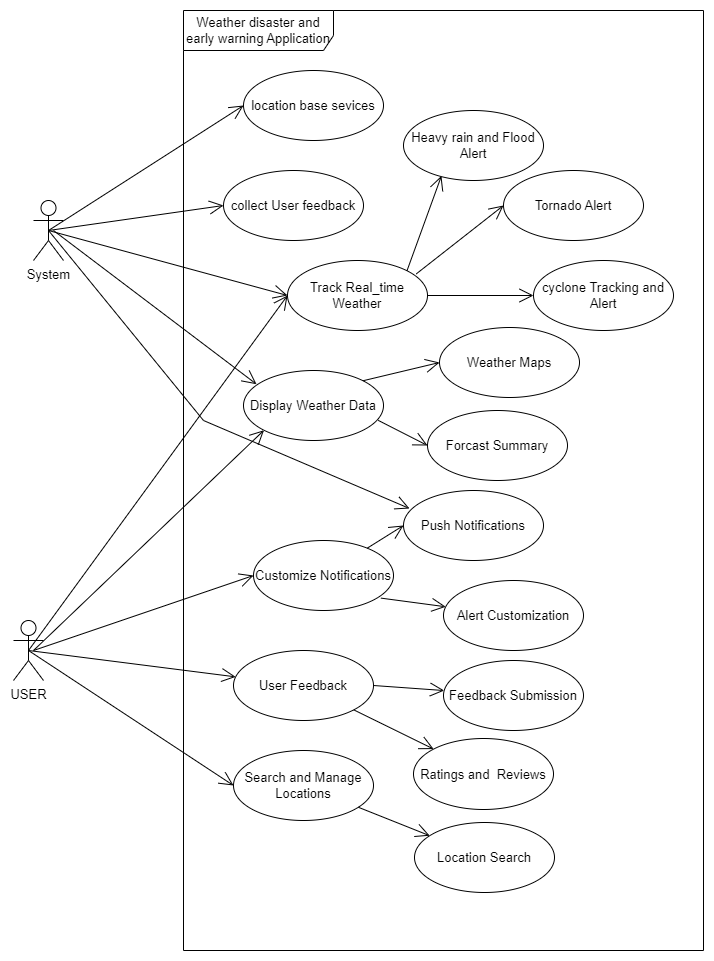

The diagram above was exported from draw.io. Its source (the exported page's mxGraphModel, read from the mxfile embedded in the PNG):
<mxGraphModel dx="1246" dy="533" grid="1" gridSize="10" guides="1" tooltips="1" connect="1" arrows="1" fold="1" page="1" pageScale="1" pageWidth="850" pageHeight="1100" background="none" math="0" shadow="0">
  <root>
    <mxCell id="0" />
    <mxCell id="1" parent="0" />
    <mxCell id="eQcGO-LUv8pcFXU1kH2P-28" style="edgeStyle=orthogonalEdgeStyle;rounded=0;orthogonalLoop=1;jettySize=auto;html=1;labelBackgroundColor=none;fontColor=default;fontSize=13;" parent="1" edge="1">
      <mxGeometry relative="1" as="geometry">
        <mxPoint x="530" y="140" as="targetPoint" />
        <mxPoint x="530" y="140" as="sourcePoint" />
      </mxGeometry>
    </mxCell>
    <mxCell id="eQcGO-LUv8pcFXU1kH2P-1" value="Weather disaster and early warning Application" style="shape=umlFrame;whiteSpace=wrap;html=1;pointerEvents=0;width=150;height=40;labelBackgroundColor=none;rounded=0;fontSize=13;" parent="1" vertex="1">
      <mxGeometry x="270" y="130" width="520" height="940" as="geometry" />
    </mxCell>
    <mxCell id="eQcGO-LUv8pcFXU1kH2P-8" value="System" style="shape=umlActor;verticalLabelPosition=bottom;verticalAlign=top;html=1;labelBackgroundColor=none;rounded=0;fontSize=13;" parent="1" vertex="1">
      <mxGeometry x="120" y="320" width="30" height="60" as="geometry" />
    </mxCell>
    <mxCell id="eQcGO-LUv8pcFXU1kH2P-9" value="USER" style="shape=umlActor;verticalLabelPosition=bottom;verticalAlign=top;html=1;labelBackgroundColor=none;rounded=0;fontSize=13;" parent="1" vertex="1">
      <mxGeometry x="100" y="740" width="30" height="60" as="geometry" />
    </mxCell>
    <mxCell id="eQcGO-LUv8pcFXU1kH2P-10" value="location base sevices" style="ellipse;whiteSpace=wrap;html=1;labelBackgroundColor=none;rounded=0;fontSize=13;" parent="1" vertex="1">
      <mxGeometry x="330" y="190" width="140" height="70" as="geometry" />
    </mxCell>
    <mxCell id="eQcGO-LUv8pcFXU1kH2P-11" value="collect User feedback" style="ellipse;whiteSpace=wrap;html=1;labelBackgroundColor=none;rounded=0;fontSize=13;" parent="1" vertex="1">
      <mxGeometry x="310" y="290" width="140" height="70" as="geometry" />
    </mxCell>
    <mxCell id="eQcGO-LUv8pcFXU1kH2P-12" value="Display Weather Data" style="ellipse;whiteSpace=wrap;html=1;labelBackgroundColor=none;rounded=0;fontSize=13;" parent="1" vertex="1">
      <mxGeometry x="330" y="490" width="140" height="70" as="geometry" />
    </mxCell>
    <mxCell id="eQcGO-LUv8pcFXU1kH2P-14" value="Track Real_time Weather" style="ellipse;whiteSpace=wrap;html=1;labelBackgroundColor=none;rounded=0;fontSize=13;" parent="1" vertex="1">
      <mxGeometry x="374" y="380" width="140" height="70" as="geometry" />
    </mxCell>
    <mxCell id="eQcGO-LUv8pcFXU1kH2P-15" value="Customize Notifications" style="ellipse;whiteSpace=wrap;html=1;labelBackgroundColor=none;rounded=0;fontSize=13;" parent="1" vertex="1">
      <mxGeometry x="340" y="660" width="140" height="70" as="geometry" />
    </mxCell>
    <mxCell id="eQcGO-LUv8pcFXU1kH2P-16" value="User Feedback" style="ellipse;whiteSpace=wrap;html=1;labelBackgroundColor=none;rounded=0;fontSize=13;" parent="1" vertex="1">
      <mxGeometry x="320" y="770" width="140" height="70" as="geometry" />
    </mxCell>
    <mxCell id="eQcGO-LUv8pcFXU1kH2P-17" value="Search and Manage Locations" style="ellipse;whiteSpace=wrap;html=1;labelBackgroundColor=none;rounded=0;fontSize=13;" parent="1" vertex="1">
      <mxGeometry x="320" y="870" width="140" height="70" as="geometry" />
    </mxCell>
    <mxCell id="eQcGO-LUv8pcFXU1kH2P-18" value="Weather Maps" style="ellipse;whiteSpace=wrap;html=1;labelBackgroundColor=none;rounded=0;fontSize=13;" parent="1" vertex="1">
      <mxGeometry x="526" y="447" width="140" height="70" as="geometry" />
    </mxCell>
    <mxCell id="eQcGO-LUv8pcFXU1kH2P-19" value="cyclone Tracking and Alert" style="ellipse;whiteSpace=wrap;html=1;labelBackgroundColor=none;rounded=0;fontSize=13;" parent="1" vertex="1">
      <mxGeometry x="620" y="380" width="140" height="70" as="geometry" />
    </mxCell>
    <mxCell id="eQcGO-LUv8pcFXU1kH2P-20" value="Heavy rain and Flood Alert" style="ellipse;whiteSpace=wrap;html=1;labelBackgroundColor=none;rounded=0;fontSize=13;" parent="1" vertex="1">
      <mxGeometry x="490" y="230" width="140" height="70" as="geometry" />
    </mxCell>
    <mxCell id="eQcGO-LUv8pcFXU1kH2P-21" value="Tornado Alert" style="ellipse;whiteSpace=wrap;html=1;labelBackgroundColor=none;rounded=0;fontSize=13;" parent="1" vertex="1">
      <mxGeometry x="590" y="290" width="140" height="70" as="geometry" />
    </mxCell>
    <mxCell id="eQcGO-LUv8pcFXU1kH2P-22" value="Forcast Summary" style="ellipse;whiteSpace=wrap;html=1;labelBackgroundColor=none;rounded=0;fontSize=13;" parent="1" vertex="1">
      <mxGeometry x="514" y="530" width="140" height="70" as="geometry" />
    </mxCell>
    <mxCell id="eQcGO-LUv8pcFXU1kH2P-23" value="Push Notifications" style="ellipse;whiteSpace=wrap;html=1;labelBackgroundColor=none;rounded=0;fontSize=13;" parent="1" vertex="1">
      <mxGeometry x="490" y="610" width="140" height="70" as="geometry" />
    </mxCell>
    <mxCell id="eQcGO-LUv8pcFXU1kH2P-24" value="Alert Customization" style="ellipse;whiteSpace=wrap;html=1;labelBackgroundColor=none;rounded=0;fontSize=13;" parent="1" vertex="1">
      <mxGeometry x="530" y="700" width="140" height="70" as="geometry" />
    </mxCell>
    <mxCell id="eQcGO-LUv8pcFXU1kH2P-26" value="Feedback Submission" style="ellipse;whiteSpace=wrap;html=1;labelBackgroundColor=none;rounded=0;fontSize=13;" parent="1" vertex="1">
      <mxGeometry x="530" y="780" width="140" height="70" as="geometry" />
    </mxCell>
    <mxCell id="eQcGO-LUv8pcFXU1kH2P-27" value="Ratings and&amp;nbsp; Reviews" style="ellipse;whiteSpace=wrap;html=1;labelBackgroundColor=none;rounded=0;fontSize=13;" parent="1" vertex="1">
      <mxGeometry x="500" y="858" width="140" height="71" as="geometry" />
    </mxCell>
    <mxCell id="eQcGO-LUv8pcFXU1kH2P-29" value="Location Search" style="ellipse;whiteSpace=wrap;html=1;labelBackgroundColor=none;rounded=0;fontSize=13;" parent="1" vertex="1">
      <mxGeometry x="501" y="942" width="140" height="70" as="geometry" />
    </mxCell>
    <mxCell id="eQcGO-LUv8pcFXU1kH2P-32" value="" style="endArrow=open;endFill=1;endSize=12;html=1;rounded=0;entryX=0;entryY=0.5;entryDx=0;entryDy=0;labelBackgroundColor=none;fontColor=default;exitX=0.5;exitY=0.5;exitDx=0;exitDy=0;exitPerimeter=0;fontSize=13;" parent="1" source="eQcGO-LUv8pcFXU1kH2P-8" target="eQcGO-LUv8pcFXU1kH2P-11" edge="1">
      <mxGeometry width="160" relative="1" as="geometry">
        <mxPoint x="140" y="350" as="sourcePoint" />
        <mxPoint x="300" y="360" as="targetPoint" />
      </mxGeometry>
    </mxCell>
    <mxCell id="eQcGO-LUv8pcFXU1kH2P-33" value="" style="endArrow=open;endFill=1;endSize=12;html=1;rounded=0;entryX=0;entryY=0.5;entryDx=0;entryDy=0;labelBackgroundColor=none;fontColor=default;fontSize=13;" parent="1" target="eQcGO-LUv8pcFXU1kH2P-10" edge="1">
      <mxGeometry width="160" relative="1" as="geometry">
        <mxPoint x="135" y="350" as="sourcePoint" />
        <mxPoint x="410" y="330" as="targetPoint" />
      </mxGeometry>
    </mxCell>
    <mxCell id="eQcGO-LUv8pcFXU1kH2P-36" value="" style="endArrow=open;endFill=1;endSize=12;html=1;rounded=0;labelBackgroundColor=none;fontColor=default;entryX=0;entryY=0.5;entryDx=0;entryDy=0;exitX=0.5;exitY=0.5;exitDx=0;exitDy=0;exitPerimeter=0;fontSize=13;" parent="1" source="eQcGO-LUv8pcFXU1kH2P-8" target="eQcGO-LUv8pcFXU1kH2P-14" edge="1">
      <mxGeometry width="160" relative="1" as="geometry">
        <mxPoint x="160" y="370" as="sourcePoint" />
        <mxPoint x="390" y="480" as="targetPoint" />
      </mxGeometry>
    </mxCell>
    <mxCell id="eQcGO-LUv8pcFXU1kH2P-37" value="" style="endArrow=open;endFill=1;endSize=12;html=1;rounded=0;exitX=0.5;exitY=0.5;exitDx=0;exitDy=0;exitPerimeter=0;labelBackgroundColor=none;fontColor=default;fontSize=13;" parent="1" source="eQcGO-LUv8pcFXU1kH2P-8" edge="1">
      <mxGeometry width="160" relative="1" as="geometry">
        <mxPoint x="130" y="410" as="sourcePoint" />
        <mxPoint x="496" y="628" as="targetPoint" />
        <Array as="points">
          <mxPoint x="290" y="540" />
        </Array>
      </mxGeometry>
    </mxCell>
    <mxCell id="eQcGO-LUv8pcFXU1kH2P-38" value="" style="endArrow=open;endFill=1;endSize=12;html=1;rounded=0;labelBackgroundColor=none;fontColor=default;entryX=0.093;entryY=0.196;entryDx=0;entryDy=0;entryPerimeter=0;fontSize=13;" parent="1" target="eQcGO-LUv8pcFXU1kH2P-12" edge="1">
      <mxGeometry width="160" relative="1" as="geometry">
        <mxPoint x="140" y="350" as="sourcePoint" />
        <mxPoint x="330" y="580" as="targetPoint" />
      </mxGeometry>
    </mxCell>
    <mxCell id="eQcGO-LUv8pcFXU1kH2P-39" value="" style="endArrow=open;endFill=1;endSize=12;html=1;rounded=0;entryX=0.271;entryY=0.934;entryDx=0;entryDy=0;exitX=1;exitY=0;exitDx=0;exitDy=0;labelBackgroundColor=none;fontColor=default;entryPerimeter=0;fontSize=13;" parent="1" source="eQcGO-LUv8pcFXU1kH2P-14" target="eQcGO-LUv8pcFXU1kH2P-20" edge="1">
      <mxGeometry width="160" relative="1" as="geometry">
        <mxPoint x="450" y="260" as="sourcePoint" />
        <mxPoint x="610" y="260" as="targetPoint" />
      </mxGeometry>
    </mxCell>
    <mxCell id="eQcGO-LUv8pcFXU1kH2P-40" value="" style="endArrow=open;endFill=1;endSize=12;html=1;rounded=0;entryX=0;entryY=0.5;entryDx=0;entryDy=0;labelBackgroundColor=none;fontColor=default;exitX=0.92;exitY=0.191;exitDx=0;exitDy=0;exitPerimeter=0;fontSize=13;" parent="1" source="eQcGO-LUv8pcFXU1kH2P-14" target="eQcGO-LUv8pcFXU1kH2P-21" edge="1">
      <mxGeometry width="160" relative="1" as="geometry">
        <mxPoint x="490" y="340" as="sourcePoint" />
        <mxPoint x="650" y="340" as="targetPoint" />
      </mxGeometry>
    </mxCell>
    <mxCell id="eQcGO-LUv8pcFXU1kH2P-41" value="" style="endArrow=open;endFill=1;endSize=12;html=1;rounded=0;entryX=0;entryY=0.5;entryDx=0;entryDy=0;labelBackgroundColor=none;fontColor=default;fontSize=13;" parent="1" source="eQcGO-LUv8pcFXU1kH2P-14" target="eQcGO-LUv8pcFXU1kH2P-19" edge="1">
      <mxGeometry width="160" relative="1" as="geometry">
        <mxPoint x="514" y="461" as="sourcePoint" />
        <mxPoint x="674" y="461" as="targetPoint" />
      </mxGeometry>
    </mxCell>
    <mxCell id="eQcGO-LUv8pcFXU1kH2P-42" value="" style="endArrow=open;endFill=1;endSize=12;html=1;rounded=0;exitX=0.5;exitY=0.5;exitDx=0;exitDy=0;exitPerimeter=0;entryX=0;entryY=0.5;entryDx=0;entryDy=0;labelBackgroundColor=none;fontColor=default;fontSize=13;" parent="1" source="eQcGO-LUv8pcFXU1kH2P-9" target="eQcGO-LUv8pcFXU1kH2P-14" edge="1">
      <mxGeometry width="160" relative="1" as="geometry">
        <mxPoint x="90" y="890" as="sourcePoint" />
        <mxPoint x="250" y="890" as="targetPoint" />
      </mxGeometry>
    </mxCell>
    <mxCell id="eQcGO-LUv8pcFXU1kH2P-43" value="" style="endArrow=open;endFill=1;endSize=12;html=1;rounded=0;entryX=0;entryY=1;entryDx=0;entryDy=0;labelBackgroundColor=none;fontColor=default;fontSize=13;" parent="1" target="eQcGO-LUv8pcFXU1kH2P-12" edge="1">
      <mxGeometry width="160" relative="1" as="geometry">
        <mxPoint x="120" y="770" as="sourcePoint" />
        <mxPoint x="240" y="950" as="targetPoint" />
      </mxGeometry>
    </mxCell>
    <mxCell id="eQcGO-LUv8pcFXU1kH2P-44" value="" style="endArrow=open;endFill=1;endSize=12;html=1;rounded=0;entryX=0;entryY=0.5;entryDx=0;entryDy=0;labelBackgroundColor=none;fontColor=default;fontSize=13;" parent="1" target="eQcGO-LUv8pcFXU1kH2P-15" edge="1">
      <mxGeometry width="160" relative="1" as="geometry">
        <mxPoint x="120" y="770" as="sourcePoint" />
        <mxPoint x="280" y="770" as="targetPoint" />
      </mxGeometry>
    </mxCell>
    <mxCell id="eQcGO-LUv8pcFXU1kH2P-45" value="" style="endArrow=open;endFill=1;endSize=12;html=1;rounded=0;exitX=0.5;exitY=0.5;exitDx=0;exitDy=0;exitPerimeter=0;labelBackgroundColor=none;fontColor=default;fontSize=13;" parent="1" source="eQcGO-LUv8pcFXU1kH2P-9" target="eQcGO-LUv8pcFXU1kH2P-16" edge="1">
      <mxGeometry width="160" relative="1" as="geometry">
        <mxPoint x="30" y="910" as="sourcePoint" />
        <mxPoint x="190" y="910" as="targetPoint" />
      </mxGeometry>
    </mxCell>
    <mxCell id="eQcGO-LUv8pcFXU1kH2P-46" value="" style="endArrow=open;endFill=1;endSize=12;html=1;rounded=0;entryX=0;entryY=0.5;entryDx=0;entryDy=0;labelBackgroundColor=none;fontColor=default;fontSize=13;" parent="1" target="eQcGO-LUv8pcFXU1kH2P-17" edge="1">
      <mxGeometry width="160" relative="1" as="geometry">
        <mxPoint x="115" y="770" as="sourcePoint" />
        <mxPoint x="240" y="920" as="targetPoint" />
      </mxGeometry>
    </mxCell>
    <mxCell id="eQcGO-LUv8pcFXU1kH2P-47" value="" style="endArrow=open;endFill=1;endSize=12;html=1;rounded=0;entryX=0;entryY=0.5;entryDx=0;entryDy=0;exitX=1;exitY=0;exitDx=0;exitDy=0;labelBackgroundColor=none;fontColor=default;fontSize=13;" parent="1" source="eQcGO-LUv8pcFXU1kH2P-12" target="eQcGO-LUv8pcFXU1kH2P-18" edge="1">
      <mxGeometry width="160" relative="1" as="geometry">
        <mxPoint x="440" y="620" as="sourcePoint" />
        <mxPoint x="629.9999999999914" y="435" as="targetPoint" />
      </mxGeometry>
    </mxCell>
    <mxCell id="eQcGO-LUv8pcFXU1kH2P-48" value="" style="endArrow=open;endFill=1;endSize=12;html=1;rounded=0;entryX=0;entryY=0.5;entryDx=0;entryDy=0;exitX=0.962;exitY=0.712;exitDx=0;exitDy=0;labelBackgroundColor=none;fontColor=default;exitPerimeter=0;fontSize=13;" parent="1" source="eQcGO-LUv8pcFXU1kH2P-12" target="eQcGO-LUv8pcFXU1kH2P-22" edge="1">
      <mxGeometry width="160" relative="1" as="geometry">
        <mxPoint x="390" y="630" as="sourcePoint" />
        <mxPoint x="550" y="630" as="targetPoint" />
      </mxGeometry>
    </mxCell>
    <mxCell id="eQcGO-LUv8pcFXU1kH2P-50" value="" style="endArrow=open;endFill=1;endSize=12;html=1;rounded=0;labelBackgroundColor=none;fontColor=default;exitX=0.91;exitY=0.823;exitDx=0;exitDy=0;exitPerimeter=0;fontSize=13;" parent="1" source="eQcGO-LUv8pcFXU1kH2P-15" target="eQcGO-LUv8pcFXU1kH2P-24" edge="1">
      <mxGeometry width="160" relative="1" as="geometry">
        <mxPoint x="460" y="700" as="sourcePoint" />
        <mxPoint x="620" y="700" as="targetPoint" />
      </mxGeometry>
    </mxCell>
    <mxCell id="eQcGO-LUv8pcFXU1kH2P-53" value="" style="endArrow=open;endFill=1;endSize=12;html=1;rounded=0;entryX=0;entryY=0.5;entryDx=0;entryDy=0;labelBackgroundColor=none;fontColor=default;fontSize=13;" parent="1" source="eQcGO-LUv8pcFXU1kH2P-15" target="eQcGO-LUv8pcFXU1kH2P-23" edge="1">
      <mxGeometry width="160" relative="1" as="geometry">
        <mxPoint x="990" y="750" as="sourcePoint" />
        <mxPoint x="930" y="690" as="targetPoint" />
      </mxGeometry>
    </mxCell>
    <mxCell id="eQcGO-LUv8pcFXU1kH2P-54" value="" style="endArrow=open;endFill=1;endSize=12;html=1;rounded=0;labelBackgroundColor=none;fontColor=default;fontSize=13;" parent="1" source="eQcGO-LUv8pcFXU1kH2P-17" target="eQcGO-LUv8pcFXU1kH2P-29" edge="1">
      <mxGeometry width="160" relative="1" as="geometry">
        <mxPoint x="450" y="950" as="sourcePoint" />
        <mxPoint x="610" y="950" as="targetPoint" />
      </mxGeometry>
    </mxCell>
    <mxCell id="eQcGO-LUv8pcFXU1kH2P-55" value="" style="endArrow=open;endFill=1;endSize=12;html=1;rounded=0;labelBackgroundColor=none;fontColor=default;exitX=1;exitY=0.5;exitDx=0;exitDy=0;fontSize=13;" parent="1" source="eQcGO-LUv8pcFXU1kH2P-16" target="eQcGO-LUv8pcFXU1kH2P-26" edge="1">
      <mxGeometry width="160" relative="1" as="geometry">
        <mxPoint x="460" y="790" as="sourcePoint" />
        <mxPoint x="620" y="790" as="targetPoint" />
      </mxGeometry>
    </mxCell>
    <mxCell id="eQcGO-LUv8pcFXU1kH2P-56" value="" style="endArrow=open;endFill=1;endSize=12;html=1;rounded=0;labelBackgroundColor=none;fontColor=default;entryX=0;entryY=0;entryDx=0;entryDy=0;fontSize=13;" parent="1" source="eQcGO-LUv8pcFXU1kH2P-16" target="eQcGO-LUv8pcFXU1kH2P-27" edge="1">
      <mxGeometry width="160" relative="1" as="geometry">
        <mxPoint x="470" y="900" as="sourcePoint" />
        <mxPoint x="630" y="900" as="targetPoint" />
      </mxGeometry>
    </mxCell>
  </root>
</mxGraphModel>